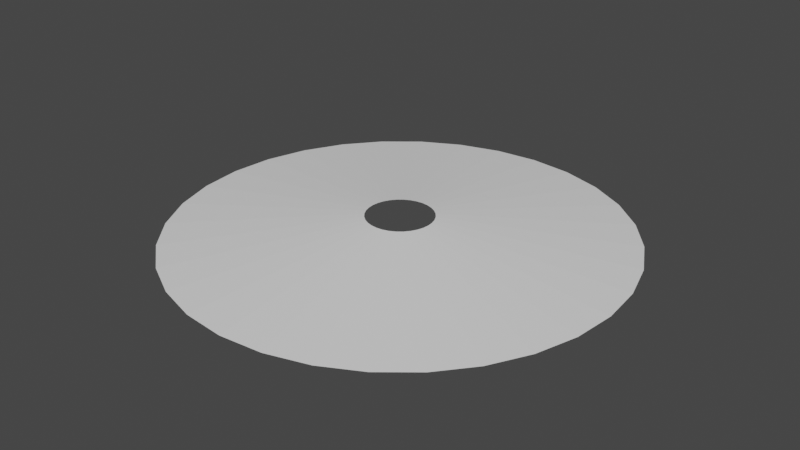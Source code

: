 # Source: Ripples.blend  (saved by Blender 2.90.8; exported with 4.5.12 LTS)
import bpy
from mathutils import Matrix  # noqa: F401  (used for matrix-valued properties, if any)

bpy.ops.wm.read_factory_settings(use_empty=True)
scene = bpy.context.scene
scene.name = 'Scene'

# ---- collections
col_collection = bpy.data.collections.new('Collection'); scene.collection.children.link(col_collection)

# ---- world
world_world = bpy.data.worlds.new('World'); scene.world = world_world
world_world.use_nodes = True; world_world.node_tree.nodes.clear()
_N = world_world.node_tree.nodes; _L = world_world.node_tree.links
n0 = _N.new('ShaderNodeOutputWorld'); n0.name = 'World Output'; n0.location = (300, 300)
n1 = _N.new('ShaderNodeBackground'); n1.name = 'Background'; n1.location = (10, 300)
n1.inputs[0].default_value = (0.05088, 0.05088, 0.05088, 1.0)
_L.new(n1.outputs[0], n0.inputs[0])
n0.is_active_output = True
world_world.color = (0.05088, 0.05088, 0.05088)
world_world.use_sun_shadow = False
world_world.sun_shadow_jitter_overblur = 0.0

# ---- meshes
me_ripples_mesh = bpy.data.meshes.new('Ripples_mesh')
me_ripples_mesh.from_pydata([(0.0, 1.0, 0.0), (-0.1951, 0.9808, 0.0), (-0.3827, 0.9239, 0.0), (-0.5556, 0.8315, 0.0), (-0.7071, 0.7071, 0.0), (-0.8315, 0.5556, 0.0), (-0.9239, 0.3827, 0.0), (-0.9808, 0.1951, 0.0), (-1.0, 7.55e-08, 0.0), (-0.9808, -0.1951, 0.0), (-0.9239, -0.3827, 0.0), (-0.8315, -0.5556, 0.0), (-0.7071, -0.7071, 0.0), (-0.5556, -0.8315, 0.0), (-0.3827, -0.9239, 0.0), (-0.1951, -0.9808, 0.0), (3.258e-07, -1.0, 0.0), (0.1951, -0.9808, 0.0), (0.3827, -0.9239, 0.0), (0.5556, -0.8315, 0.0), (0.7071, -0.7071, 0.0), (0.8315, -0.5556, 0.0), (0.9239, -0.3827, 0.0), (0.9808, -0.1951, 0.0), (1.0, 9.656e-07, 0.0), (0.9808, 0.1951, 0.0), (0.9239, 0.3827, 0.0), (0.8315, 0.5556, 0.0), (0.7071, 0.7071, 0.0), (0.5556, 0.8315, 0.0), (0.3827, 0.9239, 0.0), (0.1951, 0.9808, 0.0), (-1.016e-07, 0.1478, 0.09137), (-0.02883, 0.1449, 0.09137), (-0.05656, 0.1365, 0.09137), (-0.08211, 0.1229, 0.09137), (-0.1045, 0.1045, 0.09137), (-0.1229, 0.08211, 0.09137), (-0.1365, 0.05656, 0.09137), (-0.1449, 0.02883, 0.09137), (-0.1478, 2.686e-07, 0.09137), (-0.1449, -0.02883, 0.09137), (-0.1365, -0.05656, 0.09137), (-0.1229, -0.08211, 0.09137), (-0.1045, -0.1045, 0.09137), (-0.08211, -0.1229, 0.09137), (-0.05656, -0.1365, 0.09137), (-0.02883, -0.1449, 0.09137), (-5.346e-08, -0.1478, 0.09137), (0.02883, -0.1449, 0.09137), (0.05656, -0.1365, 0.09137), (0.08211, -0.1229, 0.09137), (0.1045, -0.1045, 0.09137), (0.1229, -0.08211, 0.09137), (0.1365, -0.05656, 0.09137), (0.1449, -0.02883, 0.09137), (0.1478, 4.001e-07, 0.09137), (0.1449, 0.02883, 0.09137), (0.1365, 0.05656, 0.09137), (0.1229, 0.08211, 0.09137), (0.1045, 0.1045, 0.09137), (0.08211, 0.1229, 0.09137), (0.05656, 0.1365, 0.09137), (0.02883, 0.1449, 0.09137), (-0.9057, 9.687e-08, 0.01011), (-0.8883, -0.1767, 0.01011), (0.8367, -0.3466, 0.01011), (0.8883, -0.1767, 0.01011), (-0.8367, -0.3466, 0.01011), (0.9057, 9.03e-07, 0.01011), (-0.7531, -0.5032, 0.01011), (0.8883, 0.1767, 0.01011), (-0.6404, -0.6404, 0.01011), (0.8367, 0.3466, 0.01011), (-0.5032, -0.7531, 0.01011), (0.7531, 0.5032, 0.01011), (-0.3466, -0.8367, 0.01011), (-1.124e-08, 0.9057, 0.01011), (-0.1767, 0.8883, 0.01011), (0.6404, 0.6404, 0.01011), (-0.1767, -0.8883, 0.01011), (-0.3466, 0.8367, 0.01011), (0.5032, 0.7531, 0.01011), (2.839e-07, -0.9057, 0.01011), (-0.5032, 0.7531, 0.01011), (0.3466, 0.8367, 0.01011), (0.1767, -0.8883, 0.01011), (-0.6404, 0.6404, 0.01011), (0.1767, 0.8883, 0.01011), (0.3466, -0.8367, 0.01011), (-0.7531, 0.5032, 0.01011), (0.5032, -0.7531, 0.01011), (-0.8367, 0.3466, 0.01011), (0.6404, -0.6404, 0.01011), (-0.8883, 0.1767, 0.01011), (0.7531, -0.5032, 0.01011), (-0.6427, 1.564e-07, 0.0383), (0.5938, -0.246, 0.0383), (-4.26e-08, 0.6427, 0.0383), (-0.6304, -0.1254, 0.0383), (0.6304, -0.1254, 0.0383), (-0.5938, -0.246, 0.0383), (0.6427, 7.285e-07, 0.0383), (-0.5344, -0.3571, 0.0383), (0.6304, 0.1254, 0.0383), (-0.4545, -0.4545, 0.0383), (0.5938, 0.246, 0.0383), (-0.3571, -0.5344, 0.0383), (0.5344, 0.3571, 0.0383), (-0.246, -0.5938, 0.0383), (-0.1254, 0.6304, 0.0383), (0.4545, 0.4545, 0.0383), (-0.1254, -0.6304, 0.0383), (-0.246, 0.5938, 0.0383), (0.3571, 0.5344, 0.0383), (1.668e-07, -0.6427, 0.0383), (-0.3571, 0.5344, 0.0383), (0.246, 0.5938, 0.0383), (0.1254, -0.6304, 0.0383), (-0.4545, 0.4545, 0.0383), (0.1254, 0.6304, 0.0383), (0.246, -0.5938, 0.0383), (-0.5344, 0.3571, 0.0383), (0.3571, -0.5344, 0.0383), (-0.5938, 0.246, 0.0383), (0.4545, -0.4545, 0.0383), (-0.6304, 0.1254, 0.0383), (0.5344, -0.3571, 0.0383), (-0.19, 2.59e-07, 0.08685), (0.1755, -0.07269, 0.08685), (-9.658e-08, 0.19, 0.08685), (-0.1863, -0.03706, 0.08685), (0.1863, -0.03706, 0.08685), (-0.1755, -0.07269, 0.08685), (0.19, 4.281e-07, 0.08685), (-0.1579, -0.1055, 0.08685), (0.1863, 0.03706, 0.08685), (-0.1343, -0.1343, 0.08685), (0.1755, 0.07269, 0.08685), (-0.1055, -0.1579, 0.08685), (0.1579, 0.1055, 0.08685), (-0.07269, -0.1755, 0.08685), (-0.03706, 0.1863, 0.08685), (0.1343, 0.1343, 0.08685), (-0.03706, -0.1863, 0.08685), (-0.07269, 0.1755, 0.08685), (0.1055, 0.1579, 0.08685), (-3.469e-08, -0.19, 0.08685), (-0.1055, 0.1579, 0.08685), (0.07269, 0.1755, 0.08685), (0.03706, -0.1863, 0.08685), (-0.1343, 0.1343, 0.08685), (0.03706, 0.1863, 0.08685), (0.07269, -0.1755, 0.08685), (-0.1579, 0.1055, 0.08685), (0.1055, -0.1579, 0.08685), (-0.1755, 0.07269, 0.08685), (0.1343, -0.1343, 0.08685), (-0.1863, 0.03706, 0.08685), (0.1579, -0.1055, 0.08685)], [], [(131, 128, 40, 41), (132, 129, 54, 55), (133, 131, 41, 42), (134, 132, 55, 56), (135, 133, 42, 43), (136, 134, 56, 57), (137, 135, 43, 44), (138, 136, 57, 58), (139, 137, 44, 45), (140, 138, 58, 59), (141, 139, 45, 46), (142, 130, 32, 33), (143, 140, 59, 60), (144, 141, 46, 47), (145, 142, 33, 34), (146, 143, 60, 61), (147, 144, 47, 48), (148, 145, 34, 35), (149, 146, 61, 62), (150, 147, 48, 49), (151, 148, 35, 36), (152, 149, 62, 63), (153, 150, 49, 50), (154, 151, 36, 37), (130, 152, 63, 32), (155, 153, 50, 51), (156, 154, 37, 38), (157, 155, 51, 52), (158, 156, 38, 39), (159, 157, 52, 53), (128, 158, 39, 40), (129, 159, 53, 54), (22, 21, 95, 66), (8, 7, 94, 64), (21, 20, 93, 95), (7, 6, 92, 94), (20, 19, 91, 93), (6, 5, 90, 92), (19, 18, 89, 91), (0, 31, 88, 77), (5, 4, 87, 90), (18, 17, 86, 89), (31, 30, 85, 88), (4, 3, 84, 87), (17, 16, 83, 86), (30, 29, 82, 85), (3, 2, 81, 84), (16, 15, 80, 83), (29, 28, 79, 82), (2, 1, 78, 81), (15, 14, 76, 80), (28, 27, 75, 79), (1, 0, 77, 78), (14, 13, 74, 76), (27, 26, 73, 75), (13, 12, 72, 74), (26, 25, 71, 73), (12, 11, 70, 72), (25, 24, 69, 71), (11, 10, 68, 70), (24, 23, 67, 69), (10, 9, 65, 68), (23, 22, 66, 67), (9, 8, 64, 65), (66, 95, 127, 97), (64, 94, 126, 96), (95, 93, 125, 127), (94, 92, 124, 126), (93, 91, 123, 125), (92, 90, 122, 124), (91, 89, 121, 123), (77, 88, 120, 98), (90, 87, 119, 122), (89, 86, 118, 121), (88, 85, 117, 120), (87, 84, 116, 119), (86, 83, 115, 118), (85, 82, 114, 117), (84, 81, 113, 116), (83, 80, 112, 115), (82, 79, 111, 114), (81, 78, 110, 113), (80, 76, 109, 112), (79, 75, 108, 111), (78, 77, 98, 110), (76, 74, 107, 109), (75, 73, 106, 108), (74, 72, 105, 107), (73, 71, 104, 106), (72, 70, 103, 105), (71, 69, 102, 104), (70, 68, 101, 103), (69, 67, 100, 102), (68, 65, 99, 101), (67, 66, 97, 100), (65, 64, 96, 99), (97, 127, 159, 129), (96, 126, 158, 128), (127, 125, 157, 159), (126, 124, 156, 158), (125, 123, 155, 157), (124, 122, 154, 156), (123, 121, 153, 155), (98, 120, 152, 130), (122, 119, 151, 154), (121, 118, 150, 153), (120, 117, 149, 152), (119, 116, 148, 151), (118, 115, 147, 150), (117, 114, 146, 149), (116, 113, 145, 148), (115, 112, 144, 147), (114, 111, 143, 146), (113, 110, 142, 145), (112, 109, 141, 144), (111, 108, 140, 143), (110, 98, 130, 142), (109, 107, 139, 141), (108, 106, 138, 140), (107, 105, 137, 139), (106, 104, 136, 138), (105, 103, 135, 137), (104, 102, 134, 136), (103, 101, 133, 135), (102, 100, 132, 134), (101, 99, 131, 133), (100, 97, 129, 132), (99, 96, 128, 131)])
_uv = me_ripples_mesh.uv_layers.new(name='UVMap')
_uv.uv.foreach_set('vector', [0.9994, 0.948, 0.9682, 0.948, 0.9682, 0.9974, 0.9994, 0.9974, 0.4372, 0.948, 0.406, 0.948, 0.406, 0.9974, 0.4372, 0.9974, 0.03123, 0.948, 0.0, 0.948, 0.0, 0.9974, 0.03123, 0.9974, 0.4685, 0.948, 0.4372, 0.948, 0.4372, 0.9974, 0.4685, 0.9974, 0.06246, 0.948, 0.03123, 0.948, 0.03123, 0.9974, 0.06246, 0.9974, 0.4997, 0.948, 0.4685, 0.948, 0.4685, 0.9974, 0.4997, 0.9974, 0.09369, 0.948, 0.06246, 0.948, 0.06246, 0.9974, 0.09369, 0.9974, 0.5309, 0.948, 0.4997, 0.948, 0.4997, 0.9974, 0.5309, 0.9974, 0.1249, 0.948, 0.09369, 0.948, 0.09369, 0.9974, 0.1249, 0.9974, 0.5622, 0.948, 0.5309, 0.948, 0.5309, 0.9974, 0.5622, 0.9974, 0.1562, 0.948, 0.1249, 0.948, 0.1249, 0.9974, 0.1562, 0.9974, 0.7495, 0.948, 0.7183, 0.948, 0.7183, 0.9974, 0.7495, 0.9974, 0.5934, 0.948, 0.5622, 0.948, 0.5622, 0.9974, 0.5934, 0.9974, 0.1874, 0.948, 0.1562, 0.948, 0.1562, 0.9974, 0.1874, 0.9974, 0.7808, 0.948, 0.7495, 0.948, 0.7495, 0.9974, 0.7808, 0.9974, 0.6246, 0.948, 0.5934, 0.948, 0.5934, 0.9974, 0.6246, 0.9974, 0.2186, 0.948, 0.1874, 0.948, 0.1874, 0.9974, 0.2186, 0.9974, 0.812, 0.948, 0.7808, 0.948, 0.7808, 0.9974, 0.812, 0.9974, 0.6559, 0.948, 0.6246, 0.948, 0.6246, 0.9974, 0.6559, 0.9974, 0.2498, 0.948, 0.2186, 0.948, 0.2186, 0.9974, 0.2498, 0.9974, 0.8432, 0.948, 0.812, 0.948, 0.812, 0.9974, 0.8432, 0.9974, 0.6871, 0.948, 0.6559, 0.948, 0.6559, 0.9974, 0.6871, 0.9974, 0.2811, 0.948, 0.2498, 0.948, 0.2498, 0.9974, 0.2811, 0.9974, 0.8745, 0.948, 0.8432, 0.948, 0.8432, 0.9974, 0.8745, 0.9974, 0.7183, 0.948, 0.6871, 0.948, 0.6871, 0.9974, 0.7183, 0.9974, 0.3123, 0.948, 0.2811, 0.948, 0.2811, 0.9974, 0.3123, 0.9974, 0.9057, 0.948, 0.8745, 0.948, 0.8745, 0.9974, 0.9057, 0.9974, 0.3435, 0.948, 0.3123, 0.948, 0.3123, 0.9974, 0.3435, 0.9974, 0.9369, 0.948, 0.9057, 0.948, 0.9057, 0.9974, 0.9369, 0.9974, 0.3748, 0.948, 0.3435, 0.948, 0.3435, 0.9974, 0.3748, 0.9974, 0.9682, 0.948, 0.9369, 0.948, 0.9369, 0.9974, 0.9682, 0.9974, 0.406, 0.948, 0.3748, 0.948, 0.3748, 0.9974, 0.406, 0.9974, 0.406, 0.0, 0.3748, 0.0, 0.3748, 0.1104, 0.406, 0.1104, 0.9682, 0.0, 0.9369, 0.0, 0.9369, 0.1104, 0.9682, 0.1104, 0.3748, 0.0, 0.3435, 0.0, 0.3435, 0.1104, 0.3748, 0.1104, 0.9369, 0.0, 0.9057, 0.0, 0.9057, 0.1104, 0.9369, 0.1104, 0.3435, 0.0, 0.3123, 0.0, 0.3123, 0.1104, 0.3435, 0.1104, 0.9057, 0.0, 0.8745, 0.0, 0.8745, 0.1104, 0.9057, 0.1104, 0.3123, 0.0, 0.2811, 0.0, 0.2811, 0.1104, 0.3123, 0.1104, 0.7183, 0.0, 0.6871, 0.0, 0.6871, 0.1104, 0.7183, 0.1104, 0.8745, 0.0, 0.8432, 0.0, 0.8432, 0.1104, 0.8745, 0.1104, 0.2811, 0.0, 0.2498, 0.0, 0.2498, 0.1104, 0.2811, 0.1104, 0.6871, 0.0, 0.6559, 0.0, 0.6559, 0.1104, 0.6871, 0.1104, 0.8432, 0.0, 0.812, 0.0, 0.812, 0.1104, 0.8432, 0.1104, 0.2498, 0.0, 0.2186, 0.0, 0.2186, 0.1104, 0.2498, 0.1104, 0.6559, 0.0, 0.6246, 0.0, 0.6246, 0.1104, 0.6559, 0.1104, 0.812, 0.0, 0.7808, 0.0, 0.7808, 0.1104, 0.812, 0.1104, 0.2186, 0.0, 0.1874, 0.0, 0.1874, 0.1104, 0.2186, 0.1104, 0.6246, 0.0, 0.5934, 0.0, 0.5934, 0.1104, 0.6246, 0.1104, 0.7808, 0.0, 0.7495, 0.0, 0.7495, 0.1104, 0.7808, 0.1104, 0.1874, 0.0, 0.1562, 0.0, 0.1562, 0.1104, 0.1874, 0.1104, 0.5934, 0.0, 0.5622, 0.0, 0.5622, 0.1104, 0.5934, 0.1104, 0.7495, 0.0, 0.7183, 0.0, 0.7183, 0.1104, 0.7495, 0.1104, 0.1562, 0.0, 0.1249, 0.0, 0.1249, 0.1104, 0.1562, 0.1104, 0.5622, 0.0, 0.5309, 0.0, 0.5309, 0.1104, 0.5622, 0.1104, 0.1249, 0.0, 0.09369, 0.0, 0.09369, 0.1104, 0.1249, 0.1104, 0.5309, 0.0, 0.4997, 0.0, 0.4997, 0.1104, 0.5309, 0.1104, 0.09369, 0.0, 0.06246, 0.0, 0.06246, 0.1104, 0.09369, 0.1104, 0.4997, 0.0, 0.4685, 0.0, 0.4685, 0.1104, 0.4997, 0.1104, 0.06246, 0.0, 0.03123, 0.0, 0.03123, 0.1104, 0.06246, 0.1104, 0.4685, 0.0, 0.4372, 0.0, 0.4372, 0.1104, 0.4685, 0.1104, 0.03123, 0.0, 0.0, 0.0, 0.0, 0.1104, 0.03123, 0.1104, 0.4372, 0.0, 0.406, 0.0, 0.406, 0.1104, 0.4372, 0.1104, 0.9994, 0.0, 0.9682, 0.0, 0.9682, 0.1104, 0.9994, 0.1104, 0.406, 0.1104, 0.3748, 0.1104, 0.3748, 0.4181, 0.406, 0.4181, 0.9682, 0.1104, 0.9369, 0.1104, 0.9369, 0.4181, 0.9682, 0.4181, 0.3748, 0.1104, 0.3435, 0.1104, 0.3435, 0.4181, 0.3748, 0.4181, 0.9369, 0.1104, 0.9057, 0.1104, 0.9057, 0.4181, 0.9369, 0.4181, 0.3435, 0.1104, 0.3123, 0.1104, 0.3123, 0.4181, 0.3435, 0.4181, 0.9057, 0.1104, 0.8745, 0.1104, 0.8745, 0.4181, 0.9057, 0.4181, 0.3123, 0.1104, 0.2811, 0.1104, 0.2811, 0.4181, 0.3123, 0.4181, 0.7183, 0.1104, 0.6871, 0.1104, 0.6871, 0.4181, 0.7183, 0.4181, 0.8745, 0.1104, 0.8432, 0.1104, 0.8432, 0.4181, 0.8745, 0.4181, 0.2811, 0.1104, 0.2498, 0.1104, 0.2498, 0.4181, 0.2811, 0.4181, 0.6871, 0.1104, 0.6559, 0.1104, 0.6559, 0.4181, 0.6871, 0.4181, 0.8432, 0.1104, 0.812, 0.1104, 0.812, 0.4181, 0.8432, 0.4181, 0.2498, 0.1104, 0.2186, 0.1104, 0.2186, 0.4181, 0.2498, 0.4181, 0.6559, 0.1104, 0.6246, 0.1104, 0.6246, 0.4181, 0.6559, 0.4181, 0.812, 0.1104, 0.7808, 0.1104, 0.7808, 0.4181, 0.812, 0.4181, 0.2186, 0.1104, 0.1874, 0.1104, 0.1874, 0.4181, 0.2186, 0.4181, 0.6246, 0.1104, 0.5934, 0.1104, 0.5934, 0.4181, 0.6246, 0.4181, 0.7808, 0.1104, 0.7495, 0.1104, 0.7495, 0.4181, 0.7808, 0.4181, 0.1874, 0.1104, 0.1562, 0.1104, 0.1562, 0.4181, 0.1874, 0.4181, 0.5934, 0.1104, 0.5622, 0.1104, 0.5622, 0.4181, 0.5934, 0.4181, 0.7495, 0.1104, 0.7183, 0.1104, 0.7183, 0.4181, 0.7495, 0.4181, 0.1562, 0.1104, 0.1249, 0.1104, 0.1249, 0.4181, 0.1562, 0.4181, 0.5622, 0.1104, 0.5309, 0.1104, 0.5309, 0.4181, 0.5622, 0.4181, 0.1249, 0.1104, 0.09369, 0.1104, 0.09369, 0.4181, 0.1249, 0.4181, 0.5309, 0.1104, 0.4997, 0.1104, 0.4997, 0.4181, 0.5309, 0.4181, 0.09369, 0.1104, 0.06246, 0.1104, 0.06246, 0.4181, 0.09369, 0.4181, 0.4997, 0.1104, 0.4685, 0.1104, 0.4685, 0.4181, 0.4997, 0.4181, 0.06246, 0.1104, 0.03123, 0.1104, 0.03123, 0.4181, 0.06246, 0.4181, 0.4685, 0.1104, 0.4372, 0.1104, 0.4372, 0.4181, 0.4685, 0.4181, 0.03123, 0.1104, 0.0, 0.1104, 0.0, 0.4181, 0.03123, 0.4181, 0.4372, 0.1104, 0.406, 0.1104, 0.406, 0.4181, 0.4372, 0.4181, 0.9994, 0.1104, 0.9682, 0.1104, 0.9682, 0.4181, 0.9994, 0.4181, 0.406, 0.4181, 0.3748, 0.4181, 0.3748, 0.948, 0.406, 0.948, 0.9682, 0.4181, 0.9369, 0.4181, 0.9369, 0.948, 0.9682, 0.948, 0.3748, 0.4181, 0.3435, 0.4181, 0.3435, 0.948, 0.3748, 0.948, 0.9369, 0.4181, 0.9057, 0.4181, 0.9057, 0.948, 0.9369, 0.948, 0.3435, 0.4181, 0.3123, 0.4181, 0.3123, 0.948, 0.3435, 0.948, 0.9057, 0.4181, 0.8745, 0.4181, 0.8745, 0.948, 0.9057, 0.948, 0.3123, 0.4181, 0.2811, 0.4181, 0.2811, 0.948, 0.3123, 0.948, 0.7183, 0.4181, 0.6871, 0.4181, 0.6871, 0.948, 0.7183, 0.948, 0.8745, 0.4181, 0.8432, 0.4181, 0.8432, 0.948, 0.8745, 0.948, 0.2811, 0.4181, 0.2498, 0.4181, 0.2498, 0.948, 0.2811, 0.948, 0.6871, 0.4181, 0.6559, 0.4181, 0.6559, 0.948, 0.6871, 0.948, 0.8432, 0.4181, 0.812, 0.4181, 0.812, 0.948, 0.8432, 0.948, 0.2498, 0.4181, 0.2186, 0.4181, 0.2186, 0.948, 0.2498, 0.948, 0.6559, 0.4181, 0.6246, 0.4181, 0.6246, 0.948, 0.6559, 0.948, 0.812, 0.4181, 0.7808, 0.4181, 0.7808, 0.948, 0.812, 0.948, 0.2186, 0.4181, 0.1874, 0.4181, 0.1874, 0.948, 0.2186, 0.948, 0.6246, 0.4181, 0.5934, 0.4181, 0.5934, 0.948, 0.6246, 0.948, 0.7808, 0.4181, 0.7495, 0.4181, 0.7495, 0.948, 0.7808, 0.948, 0.1874, 0.4181, 0.1562, 0.4181, 0.1562, 0.948, 0.1874, 0.948, 0.5934, 0.4181, 0.5622, 0.4181, 0.5622, 0.948, 0.5934, 0.948, 0.7495, 0.4181, 0.7183, 0.4181, 0.7183, 0.948, 0.7495, 0.948, 0.1562, 0.4181, 0.1249, 0.4181, 0.1249, 0.948, 0.1562, 0.948, 0.5622, 0.4181, 0.5309, 0.4181, 0.5309, 0.948, 0.5622, 0.948, 0.1249, 0.4181, 0.09369, 0.4181, 0.09369, 0.948, 0.1249, 0.948, 0.5309, 0.4181, 0.4997, 0.4181, 0.4997, 0.948, 0.5309, 0.948, 0.09369, 0.4181, 0.06246, 0.4181, 0.06246, 0.948, 0.09369, 0.948, 0.4997, 0.4181, 0.4685, 0.4181, 0.4685, 0.948, 0.4997, 0.948, 0.06246, 0.4181, 0.03123, 0.4181, 0.03123, 0.948, 0.06246, 0.948, 0.4685, 0.4181, 0.4372, 0.4181, 0.4372, 0.948, 0.4685, 0.948, 0.03123, 0.4181, 0.0, 0.4181, 0.0, 0.948, 0.03123, 0.948, 0.4372, 0.4181, 0.406, 0.4181, 0.406, 0.948, 0.4372, 0.948, 0.9994, 0.4181, 0.9682, 0.4181, 0.9682, 0.948, 0.9994, 0.948])
me_ripples_mesh.use_remesh_fix_poles = True
me_ripples_mesh.use_remesh_preserve_attributes = False
me_ripples_mesh.use_mirror_vertex_groups = False
me_ripples_mesh.update()

# ---- objects
ob_ripples = bpy.data.objects.new('Ripples', me_ripples_mesh)

# ---- transforms, parenting, visibility, modifiers, constraints
ob_ripples.location = (0.0, 0.0, 0.0)
ob_ripples.lineart.crease_threshold = 0.0

# ---- collection membership
col_collection.objects.link(ob_ripples)

# ---- scene / render settings (as saved in the file)
scene.frame_start = 1; scene.frame_end = 250; scene.frame_set(1)
scene.render.engine = 'BLENDER_EEVEE_NEXT'
scene.cycles.use_denoising = False
scene.cycles.samples = 128
scene.cycles.sampling_pattern = 'TABULATED_SOBOL'
scene.cycles.use_adaptive_sampling = False
scene.cycles.use_light_tree = False
scene.view_settings.view_transform = 'Filmic'
bpy.context.view_layer.update()

# ---- added for rendering (the .blend has no active camera and no usable light): camera, sun
cam_auto = bpy.data.cameras.new('AutoCamera')
cam_auto.lens = 50.0
cam_auto.sensor_width = 36.0
cam_auto.clip_end = 1000.0
ob_auto_camera = bpy.data.objects.new('AutoCamera', cam_auto)
scene.collection.objects.link(ob_auto_camera)
ob_auto_camera.location = (2.6183, -3.14195, 2.14032)
ob_auto_camera.rotation_euler = (1.09748, -7.21219e-08, 0.694738)
scene.camera = ob_auto_camera
light_auto_sun = bpy.data.lights.new('AutoSun', 'SUN')
light_auto_sun.energy = 3.0
light_auto_sun.angle = 0.0523599
ob_auto_sun = bpy.data.objects.new('AutoSun', light_auto_sun)
scene.collection.objects.link(ob_auto_sun)
ob_auto_sun.rotation_euler = (0.872665, 0.174533, 0.523599)
bpy.context.view_layer.update()
